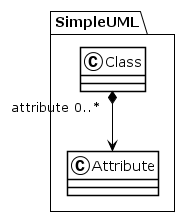

The diagram above was rendered by PlantUML. Its source (embedded in the PNG):
@startuml
!theme plain
package SimpleUML {
class Class {
}
Class "attribute 0..*" *--> Attribute
class Attribute {
}
}
@enduml